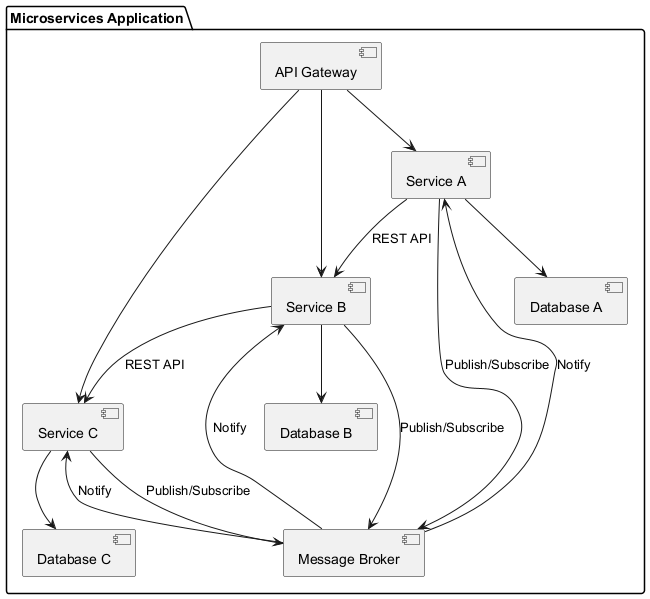

The diagram above was rendered by PlantUML. Its source (embedded in the PNG):
@startuml
package "Microservices Application" {
    [API Gateway] --> [Service A]
    [API Gateway] --> [Service B]
    [API Gateway] --> [Service C]

    [Service A] --> [Database A]
    [Service B] --> [Database B]
    [Service C] --> [Database C]

    [Service A] --> [Service B] : REST API
    [Service B] --> [Service C] : REST API

    [Service A] --> [Message Broker] : Publish/Subscribe
    [Service B] --> [Message Broker] : Publish/Subscribe
    [Service C] --> [Message Broker] : Publish/Subscribe

    [Message Broker] --> [Service A] : Notify
    [Message Broker] --> [Service B] : Notify
    [Message Broker] --> [Service C] : Notify
}

@enduml